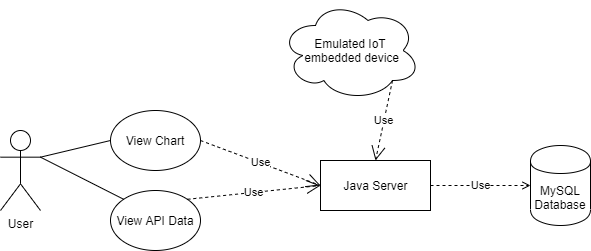

The diagram above was exported from draw.io. Its source (the exported page's mxGraphModel, read from the mxfile embedded in the PNG):
<mxGraphModel dx="912" dy="1623" grid="1" gridSize="10" guides="1" tooltips="1" connect="1" arrows="1" fold="1" page="1" pageScale="1" pageWidth="850" pageHeight="1100" math="0" shadow="0">
  <root>
    <mxCell id="0" />
    <mxCell id="1" parent="0" />
    <mxCell id="l8HC6dEXw81fWUawIjFK-1" value="User" style="shape=umlActor;verticalLabelPosition=bottom;labelBackgroundColor=#ffffff;verticalAlign=top;html=1;outlineConnect=0;" parent="1" vertex="1">
      <mxGeometry x="110" y="120" width="40" height="80" as="geometry" />
    </mxCell>
    <mxCell id="l8HC6dEXw81fWUawIjFK-2" value="View Chart" style="ellipse;whiteSpace=wrap;html=1;" parent="1" vertex="1">
      <mxGeometry x="220" y="100" width="90" height="60" as="geometry" />
    </mxCell>
    <mxCell id="l8HC6dEXw81fWUawIjFK-3" value="View API Data" style="ellipse;whiteSpace=wrap;html=1;" parent="1" vertex="1">
      <mxGeometry x="220" y="180" width="90" height="60" as="geometry" />
    </mxCell>
    <mxCell id="l8HC6dEXw81fWUawIjFK-4" value="" style="endArrow=none;html=1;entryX=1;entryY=0.3333333333333333;entryDx=0;entryDy=0;entryPerimeter=0;exitX=0;exitY=0.5;exitDx=0;exitDy=0;" parent="1" source="l8HC6dEXw81fWUawIjFK-2" target="l8HC6dEXw81fWUawIjFK-1" edge="1">
      <mxGeometry width="50" height="50" relative="1" as="geometry">
        <mxPoint x="110" y="310" as="sourcePoint" />
        <mxPoint x="160" y="260" as="targetPoint" />
      </mxGeometry>
    </mxCell>
    <mxCell id="l8HC6dEXw81fWUawIjFK-5" value="" style="endArrow=none;html=1;exitX=0;exitY=0;exitDx=0;exitDy=0;entryX=1;entryY=0.3333333333333333;entryDx=0;entryDy=0;entryPerimeter=0;" parent="1" source="l8HC6dEXw81fWUawIjFK-3" target="l8HC6dEXw81fWUawIjFK-1" edge="1">
      <mxGeometry width="50" height="50" relative="1" as="geometry">
        <mxPoint x="230" y="140" as="sourcePoint" />
        <mxPoint x="150" y="150" as="targetPoint" />
      </mxGeometry>
    </mxCell>
    <mxCell id="l8HC6dEXw81fWUawIjFK-8" value="Emulated IoT&lt;br&gt;&amp;nbsp;embedded device" style="ellipse;shape=cloud;whiteSpace=wrap;html=1;" parent="1" vertex="1">
      <mxGeometry x="390" y="-10" width="140" height="100" as="geometry" />
    </mxCell>
    <mxCell id="l8HC6dEXw81fWUawIjFK-9" value="MySQL&lt;br&gt;Database" style="shape=cylinder;whiteSpace=wrap;html=1;boundedLbl=1;backgroundOutline=1;" parent="1" vertex="1">
      <mxGeometry x="640" y="135" width="60" height="80" as="geometry" />
    </mxCell>
    <mxCell id="l8HC6dEXw81fWUawIjFK-10" value="Use" style="endArrow=open;endSize=12;dashed=1;html=1;exitX=1;exitY=0.5;exitDx=0;exitDy=0;entryX=0;entryY=0.5;entryDx=0;entryDy=0;" parent="1" source="l8HC6dEXw81fWUawIjFK-2" target="IqiNhxJyNbWwQumUPgor-1" edge="1">
      <mxGeometry width="160" relative="1" as="geometry">
        <mxPoint x="110" y="250" as="sourcePoint" />
        <mxPoint x="270" y="250" as="targetPoint" />
      </mxGeometry>
    </mxCell>
    <mxCell id="l8HC6dEXw81fWUawIjFK-11" value="Use" style="endArrow=open;endSize=12;dashed=1;html=1;entryX=0.5;entryY=0;entryDx=0;entryDy=0;exitX=0.8;exitY=0.8;exitDx=0;exitDy=0;exitPerimeter=0;" parent="1" source="l8HC6dEXw81fWUawIjFK-8" target="IqiNhxJyNbWwQumUPgor-1" edge="1">
      <mxGeometry width="160" relative="1" as="geometry">
        <mxPoint x="110" y="250" as="sourcePoint" />
        <mxPoint x="270" y="250" as="targetPoint" />
      </mxGeometry>
    </mxCell>
    <mxCell id="l8HC6dEXw81fWUawIjFK-12" value="Use" style="endArrow=open;endSize=12;dashed=1;html=1;entryX=0;entryY=0.5;entryDx=0;entryDy=0;exitX=1;exitY=0;exitDx=0;exitDy=0;" parent="1" source="l8HC6dEXw81fWUawIjFK-3" target="IqiNhxJyNbWwQumUPgor-1" edge="1">
      <mxGeometry width="160" relative="1" as="geometry">
        <mxPoint x="110" y="250" as="sourcePoint" />
        <mxPoint x="270" y="250" as="targetPoint" />
      </mxGeometry>
    </mxCell>
    <mxCell id="IqiNhxJyNbWwQumUPgor-2" value="Use" style="edgeStyle=orthogonalEdgeStyle;rounded=0;orthogonalLoop=1;jettySize=auto;html=1;entryX=0;entryY=0.5;entryDx=0;entryDy=0;dashed=1;endArrow=open;endFill=0;" parent="1" source="IqiNhxJyNbWwQumUPgor-1" target="l8HC6dEXw81fWUawIjFK-9" edge="1">
      <mxGeometry relative="1" as="geometry" />
    </mxCell>
    <mxCell id="IqiNhxJyNbWwQumUPgor-1" value="Java Server" style="html=1;" parent="1" vertex="1">
      <mxGeometry x="430" y="150" width="110" height="50" as="geometry" />
    </mxCell>
  </root>
</mxGraphModel>